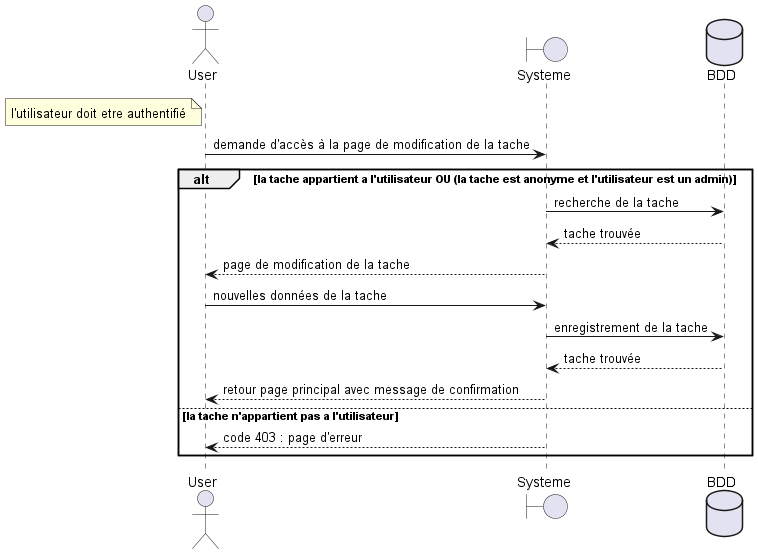

The diagram above was rendered by PlantUML. Its source (embedded in the PNG):
@startuml modifier_ou_supprimer_une_tache

actor User
boundary Systeme
database BDD

note left of User: l'utilisateur doit etre authentifié

User -> Systeme : demande d'accès à la page de modification de la tache

alt la tache appartient a l'utilisateur OU (la tache est anonyme et l'utilisateur est un admin)
    Systeme -> BDD: recherche de la tache
    BDD --> Systeme : tache trouvée
    Systeme --> User: page de modification de la tache

    User -> Systeme : nouvelles données de la tache
    Systeme -> BDD: enregistrement de la tache
    BDD --> Systeme : tache trouvée
    Systeme --> User: retour page principal avec message de confirmation

else la tache n'appartient pas a l'utilisateur
    Systeme --> User: code 403 : page d'erreur
end


@enduml